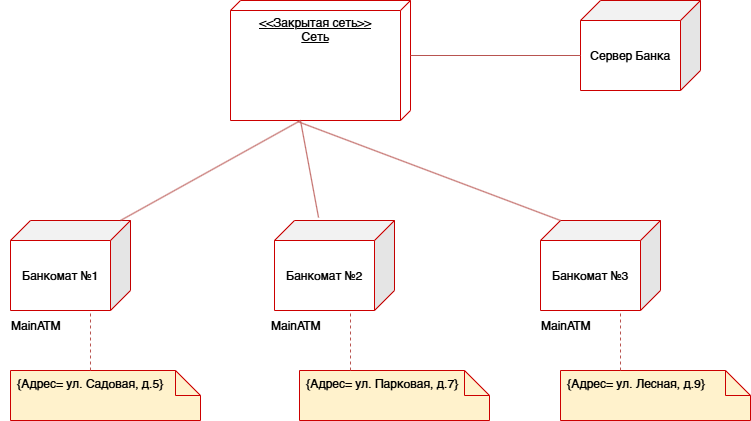

The diagram above was exported from draw.io. Its source (the exported page's mxGraphModel, read from the mxfile embedded in the PNG):
<mxGraphModel dx="1426" dy="751" grid="1" gridSize="10" guides="1" tooltips="1" connect="1" arrows="1" fold="1" page="1" pageScale="1" pageWidth="827" pageHeight="1169" math="0" shadow="0">
  <root>
    <mxCell id="0" />
    <mxCell id="1" parent="0" />
    <mxCell id="p64IsFFpAH6QOYy4RN1i-1" value="&amp;lt;&amp;lt;Закрытая сеть&amp;gt;&amp;gt;&lt;div&gt;Сеть&lt;/div&gt;" style="verticalAlign=top;align=center;spacingTop=8;spacingLeft=2;spacingRight=12;shape=cube;size=10;direction=south;fontStyle=4;html=1;whiteSpace=wrap;strokeColor=#CC0000;" parent="1" vertex="1">
      <mxGeometry x="250" y="60" width="180" height="120" as="geometry" />
    </mxCell>
    <mxCell id="p64IsFFpAH6QOYy4RN1i-3" value="Сервер Банка" style="shape=cube;whiteSpace=wrap;html=1;boundedLbl=1;backgroundOutline=1;darkOpacity=0.05;darkOpacity2=0.1;flipV=0;flipH=1;strokeColor=#CC0000;size=20;shadow=0;" parent="1" vertex="1">
      <mxGeometry x="600" y="60" width="120" height="90" as="geometry" />
    </mxCell>
    <mxCell id="p64IsFFpAH6QOYy4RN1i-4" value="Банкомат №3&lt;span style=&quot;color: rgba(0, 0, 0, 0); font-family: monospace; font-size: 0px; text-align: start; text-wrap-mode: nowrap;&quot;&gt;%3CmxGraphModel%3E%3Croot%3E%3CmxCell%20id%3D%220%22%2F%3E%3CmxCell%20id%3D%221%22%20parent%3D%220%22%2F%3E%3CmxCell%20id%3D%222%22%20value%3D%22%D0%A1%D0%B5%D1%80%D0%B2%D0%B5%D1%80%20%D0%91%D0%B0%D0%BD%D0%BA%D0%B0%22%20style%3D%22shape%3Dcube%3BwhiteSpace%3Dwrap%3Bhtml%3D1%3BboundedLbl%3D1%3BbackgroundOutline%3D1%3BdarkOpacity%3D0.05%3BdarkOpacity2%3D0.1%3BflipV%3D0%3BflipH%3D1%3BstrokeColor%3D%23CC0000%3Bsize%3D20%3Bshadow%3D0%3B%22%20vertex%3D%221%22%20parent%3D%221%22%3E%3CmxGeometry%20x%3D%22600%22%20y%3D%2260%22%20width%3D%22120%22%20height%3D%2290%22%20as%3D%22geometry%22%2F%3E%3C%2FmxCell%3E%3C%2Froot%3E%3C%2FmxGraphModel%3E&lt;/span&gt;" style="shape=cube;whiteSpace=wrap;html=1;boundedLbl=1;backgroundOutline=1;darkOpacity=0.05;darkOpacity2=0.1;flipV=0;flipH=1;strokeColor=#CC0000;size=20;shadow=0;" parent="1" vertex="1">
      <mxGeometry x="560" y="280" width="120" height="90" as="geometry" />
    </mxCell>
    <mxCell id="p64IsFFpAH6QOYy4RN1i-5" value="Банкомат №2" style="shape=cube;whiteSpace=wrap;html=1;boundedLbl=1;backgroundOutline=1;darkOpacity=0.05;darkOpacity2=0.1;flipV=0;flipH=1;strokeColor=#CC0000;size=20;shadow=0;" parent="1" vertex="1">
      <mxGeometry x="294" y="280" width="120" height="90" as="geometry" />
    </mxCell>
    <mxCell id="p64IsFFpAH6QOYy4RN1i-6" value="Банкомат №1" style="shape=cube;whiteSpace=wrap;html=1;boundedLbl=1;backgroundOutline=1;darkOpacity=0.05;darkOpacity2=0.1;flipV=0;flipH=1;strokeColor=#CC0000;size=20;shadow=0;" parent="1" vertex="1">
      <mxGeometry x="30" y="280" width="120" height="90" as="geometry" />
    </mxCell>
    <mxCell id="p64IsFFpAH6QOYy4RN1i-7" value="" style="shape=note2;boundedLbl=1;whiteSpace=wrap;html=1;size=25;verticalAlign=top;align=left;spacingLeft=5;fillColor=#fff2cc;strokeColor=#CC0000;" parent="1" vertex="1">
      <mxGeometry x="30" y="430" width="190" height="50" as="geometry" />
    </mxCell>
    <mxCell id="p64IsFFpAH6QOYy4RN1i-8" value="{Адрес= ул. Садовая, д.5}" style="resizeWidth=1;part=1;strokeColor=none;fillColor=none;align=left;spacingLeft=5;whiteSpace=wrap;html=1;" parent="p64IsFFpAH6QOYy4RN1i-7" vertex="1">
      <mxGeometry width="190" height="25" relative="1" as="geometry" />
    </mxCell>
    <mxCell id="p64IsFFpAH6QOYy4RN1i-16" value="" style="endArrow=none;dashed=1;html=1;rounded=0;entryX=0.918;entryY=1.019;entryDx=0;entryDy=0;entryPerimeter=0;exitX=0.421;exitY=0;exitDx=0;exitDy=0;exitPerimeter=0;fillColor=#f8cecc;strokeColor=#b85450;" parent="p64IsFFpAH6QOYy4RN1i-7" source="p64IsFFpAH6QOYy4RN1i-8" edge="1">
      <mxGeometry width="50" height="50" relative="1" as="geometry">
        <mxPoint x="166" y="59" as="sourcePoint" />
        <mxPoint x="80" y="-60" as="targetPoint" />
      </mxGeometry>
    </mxCell>
    <mxCell id="p64IsFFpAH6QOYy4RN1i-9" value="" style="shape=note2;boundedLbl=1;whiteSpace=wrap;html=1;size=25;verticalAlign=top;align=left;spacingLeft=5;fillColor=#fff2cc;strokeColor=#CC0000;" parent="1" vertex="1">
      <mxGeometry x="319" y="430" width="190" height="50" as="geometry" />
    </mxCell>
    <mxCell id="p64IsFFpAH6QOYy4RN1i-10" value="{Адрес= ул. Парковая, д.7}" style="resizeWidth=1;part=1;strokeColor=none;fillColor=none;align=left;spacingLeft=5;whiteSpace=wrap;html=1;" parent="p64IsFFpAH6QOYy4RN1i-9" vertex="1">
      <mxGeometry width="190" height="25" relative="1" as="geometry" />
    </mxCell>
    <mxCell id="p64IsFFpAH6QOYy4RN1i-11" value="" style="shape=note2;boundedLbl=1;whiteSpace=wrap;html=1;size=25;verticalAlign=top;align=left;spacingLeft=5;fillColor=#fff2cc;strokeColor=#CC0000;" parent="1" vertex="1">
      <mxGeometry x="580" y="430" width="190" height="50" as="geometry" />
    </mxCell>
    <mxCell id="p64IsFFpAH6QOYy4RN1i-12" value="{Адрес= ул. Лесная, д.9}" style="resizeWidth=1;part=1;strokeColor=none;fillColor=none;align=left;spacingLeft=5;whiteSpace=wrap;html=1;" parent="p64IsFFpAH6QOYy4RN1i-11" vertex="1">
      <mxGeometry width="190" height="25" relative="1" as="geometry" />
    </mxCell>
    <mxCell id="p64IsFFpAH6QOYy4RN1i-13" value="MainATM" style="text;html=1;align=center;verticalAlign=middle;resizable=0;points=[];autosize=1;strokeColor=none;fillColor=none;" parent="1" vertex="1">
      <mxGeometry x="550" y="370" width="70" height="30" as="geometry" />
    </mxCell>
    <mxCell id="p64IsFFpAH6QOYy4RN1i-14" value="MainATM" style="text;html=1;align=center;verticalAlign=middle;resizable=0;points=[];autosize=1;strokeColor=none;fillColor=none;" parent="1" vertex="1">
      <mxGeometry x="280" y="370" width="70" height="30" as="geometry" />
    </mxCell>
    <mxCell id="p64IsFFpAH6QOYy4RN1i-15" value="MainATM" style="text;html=1;align=center;verticalAlign=middle;resizable=0;points=[];autosize=1;strokeColor=none;fillColor=none;" parent="1" vertex="1">
      <mxGeometry x="20" y="370" width="70" height="30" as="geometry" />
    </mxCell>
    <mxCell id="p64IsFFpAH6QOYy4RN1i-17" value="" style="endArrow=none;dashed=1;html=1;rounded=0;entryX=0.918;entryY=1.019;entryDx=0;entryDy=0;entryPerimeter=0;exitX=0.421;exitY=0;exitDx=0;exitDy=0;exitPerimeter=0;fillColor=#f8cecc;strokeColor=#b85450;" parent="1" edge="1">
      <mxGeometry width="50" height="50" relative="1" as="geometry">
        <mxPoint x="370" y="430" as="sourcePoint" />
        <mxPoint x="370" y="370" as="targetPoint" />
      </mxGeometry>
    </mxCell>
    <mxCell id="p64IsFFpAH6QOYy4RN1i-18" value="" style="endArrow=none;dashed=1;html=1;rounded=0;entryX=0.918;entryY=1.019;entryDx=0;entryDy=0;entryPerimeter=0;exitX=0.421;exitY=0;exitDx=0;exitDy=0;exitPerimeter=0;fillColor=#f8cecc;strokeColor=#b85450;" parent="1" edge="1">
      <mxGeometry width="50" height="50" relative="1" as="geometry">
        <mxPoint x="640" y="430" as="sourcePoint" />
        <mxPoint x="640" y="370" as="targetPoint" />
      </mxGeometry>
    </mxCell>
    <mxCell id="p64IsFFpAH6QOYy4RN1i-19" value="" style="endArrow=none;html=1;rounded=0;entryX=1;entryY=0.611;entryDx=0;entryDy=0;entryPerimeter=0;fillColor=#f8cecc;strokeColor=#b85450;" parent="1" target="p64IsFFpAH6QOYy4RN1i-1" edge="1">
      <mxGeometry width="50" height="50" relative="1" as="geometry">
        <mxPoint x="140" y="280" as="sourcePoint" />
        <mxPoint x="190" y="230" as="targetPoint" />
      </mxGeometry>
    </mxCell>
    <mxCell id="p64IsFFpAH6QOYy4RN1i-20" value="" style="endArrow=none;html=1;rounded=0;exitX=0.633;exitY=-0.033;exitDx=0;exitDy=0;exitPerimeter=0;fillColor=#f8cecc;strokeColor=#b85450;" parent="1" source="p64IsFFpAH6QOYy4RN1i-5" edge="1">
      <mxGeometry width="50" height="50" relative="1" as="geometry">
        <mxPoint x="150" y="290" as="sourcePoint" />
        <mxPoint x="320" y="180" as="targetPoint" />
      </mxGeometry>
    </mxCell>
    <mxCell id="p64IsFFpAH6QOYy4RN1i-21" value="" style="endArrow=none;html=1;rounded=0;entryX=1.008;entryY=0.628;entryDx=0;entryDy=0;entryPerimeter=0;exitX=0;exitY=0;exitDx=100;exitDy=0;exitPerimeter=0;fillColor=#f8cecc;strokeColor=#b85450;" parent="1" source="p64IsFFpAH6QOYy4RN1i-4" target="p64IsFFpAH6QOYy4RN1i-1" edge="1">
      <mxGeometry width="50" height="50" relative="1" as="geometry">
        <mxPoint x="160" y="300" as="sourcePoint" />
        <mxPoint x="340" y="200" as="targetPoint" />
      </mxGeometry>
    </mxCell>
    <mxCell id="p64IsFFpAH6QOYy4RN1i-22" value="" style="endArrow=none;html=1;rounded=0;entryX=0;entryY=0;entryDx=55;entryDy=0;entryPerimeter=0;exitX=0;exitY=0;exitDx=120;exitDy=55;exitPerimeter=0;fillColor=#f8cecc;strokeColor=#b85450;" parent="1" source="p64IsFFpAH6QOYy4RN1i-3" target="p64IsFFpAH6QOYy4RN1i-1" edge="1">
      <mxGeometry width="50" height="50" relative="1" as="geometry">
        <mxPoint x="693" y="209" as="sourcePoint" />
        <mxPoint x="430" y="110" as="targetPoint" />
      </mxGeometry>
    </mxCell>
  </root>
</mxGraphModel>